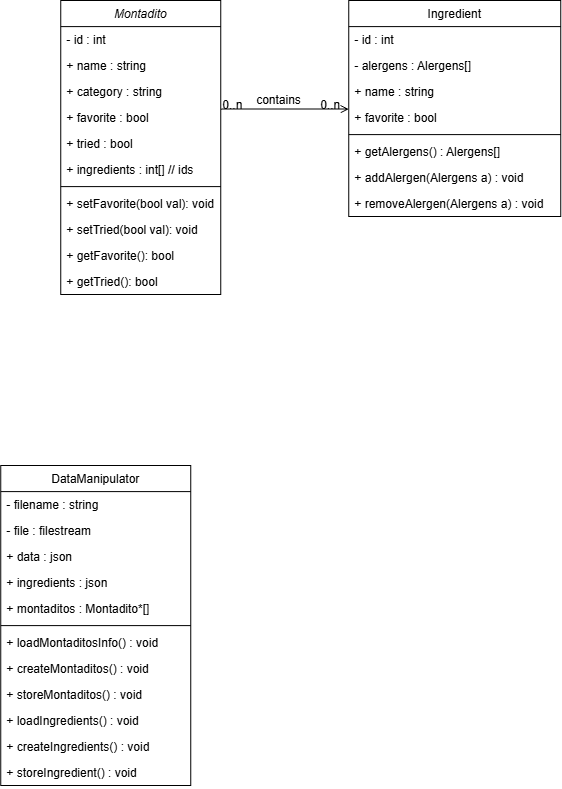

The diagram above was exported from draw.io. Its source (the exported page's mxGraphModel, read from the mxfile embedded in the PNG):
<mxGraphModel dx="1571" dy="826" grid="1" gridSize="10" guides="1" tooltips="1" connect="1" arrows="1" fold="1" page="1" pageScale="1" pageWidth="827" pageHeight="1169" math="0" shadow="0">
  <root>
    <mxCell id="WIyWlLk6GJQsqaUBKTNV-0" />
    <mxCell id="WIyWlLk6GJQsqaUBKTNV-1" parent="WIyWlLk6GJQsqaUBKTNV-0" />
    <mxCell id="zkfFHV4jXpPFQw0GAbJ--0" parent="WIyWlLk6GJQsqaUBKTNV-1" style="swimlane;fontStyle=2;align=center;verticalAlign=top;childLayout=stackLayout;horizontal=1;startSize=26;horizontalStack=0;resizeParent=1;resizeLast=0;collapsible=1;marginBottom=0;rounded=0;shadow=0;strokeWidth=1;" value="Montadito" vertex="1">
      <mxGeometry height="294" width="160" x="220" y="120" as="geometry">
        <mxRectangle height="26" width="160" x="230" y="140" as="alternateBounds" />
      </mxGeometry>
    </mxCell>
    <mxCell id="zkfFHV4jXpPFQw0GAbJ--1" parent="zkfFHV4jXpPFQw0GAbJ--0" style="text;align=left;verticalAlign=top;spacingLeft=4;spacingRight=4;overflow=hidden;rotatable=0;points=[[0,0.5],[1,0.5]];portConstraint=eastwest;" value="- id : int " vertex="1">
      <mxGeometry height="26" width="160" y="26" as="geometry" />
    </mxCell>
    <mxCell id="zkfFHV4jXpPFQw0GAbJ--2" parent="zkfFHV4jXpPFQw0GAbJ--0" style="text;align=left;verticalAlign=top;spacingLeft=4;spacingRight=4;overflow=hidden;rotatable=0;points=[[0,0.5],[1,0.5]];portConstraint=eastwest;rounded=0;shadow=0;html=0;" value="+ name : string" vertex="1">
      <mxGeometry height="26" width="160" y="52" as="geometry" />
    </mxCell>
    <mxCell id="zkfFHV4jXpPFQw0GAbJ--3" parent="zkfFHV4jXpPFQw0GAbJ--0" style="text;align=left;verticalAlign=top;spacingLeft=4;spacingRight=4;overflow=hidden;rotatable=0;points=[[0,0.5],[1,0.5]];portConstraint=eastwest;rounded=0;shadow=0;html=0;" value="+ category : string" vertex="1">
      <mxGeometry height="26" width="160" y="78" as="geometry" />
    </mxCell>
    <mxCell id="FvEEIpqzhm1oSR0CGIyf-0" parent="zkfFHV4jXpPFQw0GAbJ--0" style="text;align=left;verticalAlign=top;spacingLeft=4;spacingRight=4;overflow=hidden;rotatable=0;points=[[0,0.5],[1,0.5]];portConstraint=eastwest;rounded=0;shadow=0;html=0;" value="+ favorite : bool" vertex="1">
      <mxGeometry height="26" width="160" y="104" as="geometry" />
    </mxCell>
    <mxCell id="FvEEIpqzhm1oSR0CGIyf-1" parent="zkfFHV4jXpPFQw0GAbJ--0" style="text;align=left;verticalAlign=top;spacingLeft=4;spacingRight=4;overflow=hidden;rotatable=0;points=[[0,0.5],[1,0.5]];portConstraint=eastwest;rounded=0;shadow=0;html=0;" value="+ tried : bool" vertex="1">
      <mxGeometry height="26" width="160" y="130" as="geometry" />
    </mxCell>
    <mxCell id="cRx4txqLAhuPbwUiQ4ol-1" parent="zkfFHV4jXpPFQw0GAbJ--0" style="text;align=left;verticalAlign=top;spacingLeft=4;spacingRight=4;overflow=hidden;rotatable=0;points=[[0,0.5],[1,0.5]];portConstraint=eastwest;rounded=0;shadow=0;html=0;" value="+ ingredients : int[] // ids" vertex="1">
      <mxGeometry height="26" width="160" y="156" as="geometry" />
    </mxCell>
    <mxCell id="zkfFHV4jXpPFQw0GAbJ--4" parent="zkfFHV4jXpPFQw0GAbJ--0" style="line;html=1;strokeWidth=1;align=left;verticalAlign=middle;spacingTop=-1;spacingLeft=3;spacingRight=3;rotatable=0;labelPosition=right;points=[];portConstraint=eastwest;" value="" vertex="1">
      <mxGeometry height="8" width="160" y="182" as="geometry" />
    </mxCell>
    <mxCell id="zkfFHV4jXpPFQw0GAbJ--5" parent="zkfFHV4jXpPFQw0GAbJ--0" style="text;align=left;verticalAlign=top;spacingLeft=4;spacingRight=4;overflow=hidden;rotatable=0;points=[[0,0.5],[1,0.5]];portConstraint=eastwest;" value="+ setFavorite(bool val): void" vertex="1">
      <mxGeometry height="26" width="160" y="190" as="geometry" />
    </mxCell>
    <mxCell id="FvEEIpqzhm1oSR0CGIyf-2" parent="zkfFHV4jXpPFQw0GAbJ--0" style="text;align=left;verticalAlign=top;spacingLeft=4;spacingRight=4;overflow=hidden;rotatable=0;points=[[0,0.5],[1,0.5]];portConstraint=eastwest;" value="+ setTried(bool val): void" vertex="1">
      <mxGeometry height="26" width="160" y="216" as="geometry" />
    </mxCell>
    <mxCell id="FvEEIpqzhm1oSR0CGIyf-3" parent="zkfFHV4jXpPFQw0GAbJ--0" style="text;align=left;verticalAlign=top;spacingLeft=4;spacingRight=4;overflow=hidden;rotatable=0;points=[[0,0.5],[1,0.5]];portConstraint=eastwest;" value="+ getFavorite(): bool" vertex="1">
      <mxGeometry height="26" width="160" y="242" as="geometry" />
    </mxCell>
    <mxCell id="FvEEIpqzhm1oSR0CGIyf-4" parent="zkfFHV4jXpPFQw0GAbJ--0" style="text;align=left;verticalAlign=top;spacingLeft=4;spacingRight=4;overflow=hidden;rotatable=0;points=[[0,0.5],[1,0.5]];portConstraint=eastwest;" value="+ getTried(): bool" vertex="1">
      <mxGeometry height="26" width="160" y="268" as="geometry" />
    </mxCell>
    <mxCell id="zkfFHV4jXpPFQw0GAbJ--6" parent="WIyWlLk6GJQsqaUBKTNV-1" style="swimlane;fontStyle=0;align=center;verticalAlign=top;childLayout=stackLayout;horizontal=1;startSize=26;horizontalStack=0;resizeParent=1;resizeLast=0;collapsible=1;marginBottom=0;rounded=0;shadow=0;strokeWidth=1;" value="DataManipulator" vertex="1">
      <mxGeometry height="320" width="190" x="160" y="585" as="geometry">
        <mxRectangle height="26" width="160" x="130" y="380" as="alternateBounds" />
      </mxGeometry>
    </mxCell>
    <mxCell id="zkfFHV4jXpPFQw0GAbJ--7" parent="zkfFHV4jXpPFQw0GAbJ--6" style="text;align=left;verticalAlign=top;spacingLeft=4;spacingRight=4;overflow=hidden;rotatable=0;points=[[0,0.5],[1,0.5]];portConstraint=eastwest;" value="- filename : string" vertex="1">
      <mxGeometry height="26" width="190" y="26" as="geometry" />
    </mxCell>
    <mxCell id="zkfFHV4jXpPFQw0GAbJ--8" parent="zkfFHV4jXpPFQw0GAbJ--6" style="text;align=left;verticalAlign=top;spacingLeft=4;spacingRight=4;overflow=hidden;rotatable=0;points=[[0,0.5],[1,0.5]];portConstraint=eastwest;rounded=0;shadow=0;html=0;" value="- file : filestream" vertex="1">
      <mxGeometry height="26" width="190" y="52" as="geometry" />
    </mxCell>
    <mxCell id="FvEEIpqzhm1oSR0CGIyf-6" parent="zkfFHV4jXpPFQw0GAbJ--6" style="text;align=left;verticalAlign=top;spacingLeft=4;spacingRight=4;overflow=hidden;rotatable=0;points=[[0,0.5],[1,0.5]];portConstraint=eastwest;rounded=0;shadow=0;html=0;" value="+ data : json" vertex="1">
      <mxGeometry height="26" width="190" y="78" as="geometry" />
    </mxCell>
    <mxCell id="FvEEIpqzhm1oSR0CGIyf-7" parent="zkfFHV4jXpPFQw0GAbJ--6" style="text;align=left;verticalAlign=top;spacingLeft=4;spacingRight=4;overflow=hidden;rotatable=0;points=[[0,0.5],[1,0.5]];portConstraint=eastwest;rounded=0;shadow=0;html=0;" value="+ ingredients : json" vertex="1">
      <mxGeometry height="26" width="190" y="104" as="geometry" />
    </mxCell>
    <mxCell id="FvEEIpqzhm1oSR0CGIyf-8" parent="zkfFHV4jXpPFQw0GAbJ--6" style="text;align=left;verticalAlign=top;spacingLeft=4;spacingRight=4;overflow=hidden;rotatable=0;points=[[0,0.5],[1,0.5]];portConstraint=eastwest;rounded=0;shadow=0;html=0;" value="+ montaditos : Montadito*[]" vertex="1">
      <mxGeometry height="26" width="190" y="130" as="geometry" />
    </mxCell>
    <mxCell id="zkfFHV4jXpPFQw0GAbJ--9" parent="zkfFHV4jXpPFQw0GAbJ--6" style="line;html=1;strokeWidth=1;align=left;verticalAlign=middle;spacingTop=-1;spacingLeft=3;spacingRight=3;rotatable=0;labelPosition=right;points=[];portConstraint=eastwest;" value="" vertex="1">
      <mxGeometry height="8" width="190" y="156" as="geometry" />
    </mxCell>
    <mxCell id="zkfFHV4jXpPFQw0GAbJ--10" parent="zkfFHV4jXpPFQw0GAbJ--6" style="text;align=left;verticalAlign=top;spacingLeft=4;spacingRight=4;overflow=hidden;rotatable=0;points=[[0,0.5],[1,0.5]];portConstraint=eastwest;fontStyle=0" value="+ loadMontaditosInfo() : void" vertex="1">
      <mxGeometry height="26" width="190" y="164" as="geometry" />
    </mxCell>
    <mxCell id="zkfFHV4jXpPFQw0GAbJ--11" parent="zkfFHV4jXpPFQw0GAbJ--6" style="text;align=left;verticalAlign=top;spacingLeft=4;spacingRight=4;overflow=hidden;rotatable=0;points=[[0,0.5],[1,0.5]];portConstraint=eastwest;" value="+ createMontaditos() : void" vertex="1">
      <mxGeometry height="26" width="190" y="190" as="geometry" />
    </mxCell>
    <mxCell id="FvEEIpqzhm1oSR0CGIyf-9" parent="zkfFHV4jXpPFQw0GAbJ--6" style="text;align=left;verticalAlign=top;spacingLeft=4;spacingRight=4;overflow=hidden;rotatable=0;points=[[0,0.5],[1,0.5]];portConstraint=eastwest;rounded=0;shadow=0;html=0;" value="+ storeMontaditos() : void" vertex="1">
      <mxGeometry height="26" width="190" y="216" as="geometry" />
    </mxCell>
    <mxCell id="FvEEIpqzhm1oSR0CGIyf-10" parent="zkfFHV4jXpPFQw0GAbJ--6" style="text;align=left;verticalAlign=top;spacingLeft=4;spacingRight=4;overflow=hidden;rotatable=0;points=[[0,0.5],[1,0.5]];portConstraint=eastwest;rounded=0;shadow=0;html=0;" value="+ loadIngredients() : void" vertex="1">
      <mxGeometry height="26" width="190" y="242" as="geometry" />
    </mxCell>
    <mxCell id="FvEEIpqzhm1oSR0CGIyf-11" parent="zkfFHV4jXpPFQw0GAbJ--6" style="text;align=left;verticalAlign=top;spacingLeft=4;spacingRight=4;overflow=hidden;rotatable=0;points=[[0,0.5],[1,0.5]];portConstraint=eastwest;rounded=0;shadow=0;html=0;" value="+ createIngredients() : void" vertex="1">
      <mxGeometry height="26" width="190" y="268" as="geometry" />
    </mxCell>
    <mxCell id="FvEEIpqzhm1oSR0CGIyf-12" parent="zkfFHV4jXpPFQw0GAbJ--6" style="text;align=left;verticalAlign=top;spacingLeft=4;spacingRight=4;overflow=hidden;rotatable=0;points=[[0,0.5],[1,0.5]];portConstraint=eastwest;rounded=0;shadow=0;html=0;" value="+ storeIngredient() : void" vertex="1">
      <mxGeometry height="26" width="190" y="294" as="geometry" />
    </mxCell>
    <mxCell id="zkfFHV4jXpPFQw0GAbJ--17" parent="WIyWlLk6GJQsqaUBKTNV-1" style="swimlane;fontStyle=0;align=center;verticalAlign=top;childLayout=stackLayout;horizontal=1;startSize=26;horizontalStack=0;resizeParent=1;resizeLast=0;collapsible=1;marginBottom=0;rounded=0;shadow=0;strokeWidth=1;" value="Ingredient" vertex="1">
      <mxGeometry height="216" width="212" x="508" y="120" as="geometry">
        <mxRectangle height="26" width="160" x="550" y="140" as="alternateBounds" />
      </mxGeometry>
    </mxCell>
    <mxCell id="zkfFHV4jXpPFQw0GAbJ--18" parent="zkfFHV4jXpPFQw0GAbJ--17" style="text;align=left;verticalAlign=top;spacingLeft=4;spacingRight=4;overflow=hidden;rotatable=0;points=[[0,0.5],[1,0.5]];portConstraint=eastwest;" value="- id : int" vertex="1">
      <mxGeometry height="26" width="212" y="26" as="geometry" />
    </mxCell>
    <mxCell id="zkfFHV4jXpPFQw0GAbJ--19" parent="zkfFHV4jXpPFQw0GAbJ--17" style="text;align=left;verticalAlign=top;spacingLeft=4;spacingRight=4;overflow=hidden;rotatable=0;points=[[0,0.5],[1,0.5]];portConstraint=eastwest;rounded=0;shadow=0;html=0;" value="- alergens : Alergens[]" vertex="1">
      <mxGeometry height="26" width="212" y="52" as="geometry" />
    </mxCell>
    <mxCell id="zkfFHV4jXpPFQw0GAbJ--20" parent="zkfFHV4jXpPFQw0GAbJ--17" style="text;align=left;verticalAlign=top;spacingLeft=4;spacingRight=4;overflow=hidden;rotatable=0;points=[[0,0.5],[1,0.5]];portConstraint=eastwest;rounded=0;shadow=0;html=0;" value="+ name : string" vertex="1">
      <mxGeometry height="26" width="212" y="78" as="geometry" />
    </mxCell>
    <mxCell id="cRx4txqLAhuPbwUiQ4ol-0" parent="zkfFHV4jXpPFQw0GAbJ--17" style="text;align=left;verticalAlign=top;spacingLeft=4;spacingRight=4;overflow=hidden;rotatable=0;points=[[0,0.5],[1,0.5]];portConstraint=eastwest;rounded=0;shadow=0;html=0;" value="+ favorite : bool" vertex="1">
      <mxGeometry height="26" width="212" y="104" as="geometry" />
    </mxCell>
    <mxCell id="zkfFHV4jXpPFQw0GAbJ--23" parent="zkfFHV4jXpPFQw0GAbJ--17" style="line;html=1;strokeWidth=1;align=left;verticalAlign=middle;spacingTop=-1;spacingLeft=3;spacingRight=3;rotatable=0;labelPosition=right;points=[];portConstraint=eastwest;" value="" vertex="1">
      <mxGeometry height="8" width="212" y="130" as="geometry" />
    </mxCell>
    <mxCell id="zkfFHV4jXpPFQw0GAbJ--24" parent="zkfFHV4jXpPFQw0GAbJ--17" style="text;align=left;verticalAlign=top;spacingLeft=4;spacingRight=4;overflow=hidden;rotatable=0;points=[[0,0.5],[1,0.5]];portConstraint=eastwest;" value="+ getAlergens() : Alergens[]" vertex="1">
      <mxGeometry height="26" width="212" y="138" as="geometry" />
    </mxCell>
    <mxCell id="zkfFHV4jXpPFQw0GAbJ--25" parent="zkfFHV4jXpPFQw0GAbJ--17" style="text;align=left;verticalAlign=top;spacingLeft=4;spacingRight=4;overflow=hidden;rotatable=0;points=[[0,0.5],[1,0.5]];portConstraint=eastwest;" value="+ addAlergen(Alergens a) : void" vertex="1">
      <mxGeometry height="26" width="212" y="164" as="geometry" />
    </mxCell>
    <mxCell id="FvEEIpqzhm1oSR0CGIyf-5" parent="zkfFHV4jXpPFQw0GAbJ--17" style="text;align=left;verticalAlign=top;spacingLeft=4;spacingRight=4;overflow=hidden;rotatable=0;points=[[0,0.5],[1,0.5]];portConstraint=eastwest;" value="+ removeAlergen(Alergens a) : void" vertex="1">
      <mxGeometry height="26" width="212" y="190" as="geometry" />
    </mxCell>
    <mxCell id="zkfFHV4jXpPFQw0GAbJ--26" edge="1" parent="WIyWlLk6GJQsqaUBKTNV-1" source="zkfFHV4jXpPFQw0GAbJ--0" style="endArrow=open;shadow=0;strokeWidth=1;rounded=0;curved=0;endFill=1;edgeStyle=elbowEdgeStyle;elbow=vertical;" target="zkfFHV4jXpPFQw0GAbJ--17" value="">
      <mxGeometry relative="1" x="0.5" y="41" as="geometry">
        <mxPoint x="-40" y="32" as="offset" />
        <mxPoint x="380" y="192" as="sourcePoint" />
        <mxPoint x="540" y="192" as="targetPoint" />
      </mxGeometry>
    </mxCell>
    <mxCell id="zkfFHV4jXpPFQw0GAbJ--27" connectable="0" parent="zkfFHV4jXpPFQw0GAbJ--26" style="resizable=0;align=left;verticalAlign=bottom;labelBackgroundColor=none;fontSize=12;" value="0..n" vertex="1">
      <mxGeometry relative="1" x="-1" as="geometry">
        <mxPoint y="4" as="offset" />
      </mxGeometry>
    </mxCell>
    <mxCell id="zkfFHV4jXpPFQw0GAbJ--28" connectable="0" parent="zkfFHV4jXpPFQw0GAbJ--26" style="resizable=0;align=right;verticalAlign=bottom;labelBackgroundColor=none;fontSize=12;" value="0..n" vertex="1">
      <mxGeometry relative="1" x="1" as="geometry">
        <mxPoint x="-7" y="4" as="offset" />
      </mxGeometry>
    </mxCell>
    <mxCell id="zkfFHV4jXpPFQw0GAbJ--29" connectable="0" parent="zkfFHV4jXpPFQw0GAbJ--26" style="text;html=1;resizable=0;points=[];;align=center;verticalAlign=middle;labelBackgroundColor=none;rounded=0;shadow=0;strokeWidth=1;fontSize=12;" value="contains" vertex="1">
      <mxGeometry relative="1" x="0.5" y="49" as="geometry">
        <mxPoint x="-38" y="40" as="offset" />
      </mxGeometry>
    </mxCell>
  </root>
</mxGraphModel>